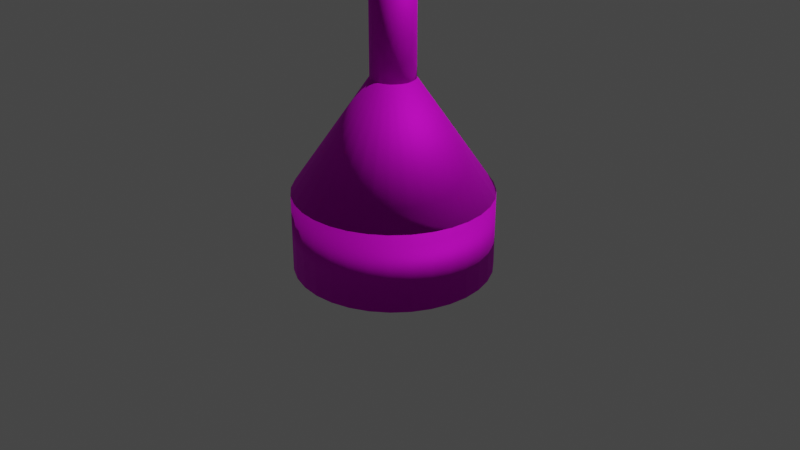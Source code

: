 # Source: ta_Boja_morska.blend  (saved by Blender 3.4.6; exported with 4.5.12 LTS)
import bpy
from mathutils import Matrix  # noqa: F401  (used for matrix-valued properties, if any)

bpy.ops.wm.read_factory_settings(use_empty=True)
scene = bpy.context.scene
scene.name = 'Scene'

# ---- collections
col_collection = bpy.data.collections.new('Collection'); scene.collection.children.link(col_collection)

# ---- images (referenced by path relative to the original .blend; pixels are not part of the script)
import os
ASSET_DIR = os.environ.get("B2B_ASSET_DIR", "")  # directory of the original .blend (textures are referenced by path, not embedded)
HERE = os.path.dirname(os.path.abspath(__file__))  # packed textures are extracted next to this script under _unpacked/

def load_image(name, relpath, width, height, colorspace="sRGB"):
    """Load a texture the original file referenced (path relative to the .blend, or extracted next to this script)."""
    p = next((c for c in (os.path.join(HERE, relpath), os.path.join(ASSET_DIR, relpath)) if relpath and os.path.exists(c)), "")
    if p:
        img = bpy.data.images.load(p, check_existing=True)
        img.name = name
    else:  # same state as the original file: an image datablock whose file is absent (Cycles renders it pink)
        img = bpy.data.images.new(name, width, height)
        img.source = "FILE"
        img.filepath = "//" + (relpath or name)
    img.colorspace_settings.name = colorspace
    return img
img_ty_metal_jpg = load_image('żółty metal.jpg', 'żółty metal.jpg', 1024, 1024, 'sRGB')
img_wiat_o_jpg = load_image('światło.jpg', 'światło.jpg', 1024, 1024, 'sRGB')

# ---- materials (node trees are filled in below, after node groups)
mat_material_001 = bpy.data.materials.new('Material.001')
mat_material_001.use_transparent_shadow = False
mat_light = bpy.data.materials.new('light')
mat_light.use_transparent_shadow = False

# ---- material node trees
mat_material_001.use_nodes = True; mat_material_001.node_tree.nodes.clear()
_N = mat_material_001.node_tree.nodes; _L = mat_material_001.node_tree.links
n0 = _N.new('ShaderNodeBsdfPrincipled'); n0.name = 'Principled BSDF'; n0.location = (10, 300)
n0.distribution = 'GGX'
n0.subsurface_method = 'RANDOM_WALK_SKIN'
n0.inputs[1].default_value = 0.7248
n0.inputs[2].default_value = 0.7844
n0.inputs[3].default_value = 1.45
n0.inputs[27].default_value = (0.0, 0.0, 0.0, 1.0)
n0.inputs[28].default_value = 1.0
n1 = _N.new('ShaderNodeOutputMaterial'); n1.name = 'Material Output'; n1.location = (300, 300)
n2 = _N.new('ShaderNodeTexImage'); n2.name = 'Image Texture'; n2.location = (-280, 275)
n2.image = img_ty_metal_jpg
n2.interpolation = 'Cubic'
_L.new(n0.outputs[0], n1.inputs[0])
_L.new(n2.outputs[0], n0.inputs[0])
n1.is_active_output = True
mat_light.use_nodes = True; mat_light.node_tree.nodes.clear()
_N = mat_light.node_tree.nodes; _L = mat_light.node_tree.links
n0 = _N.new('ShaderNodeBsdfPrincipled'); n0.name = 'Principled BSDF'; n0.location = (10, 300)
n0.distribution = 'GGX'
n0.subsurface_method = 'RANDOM_WALK_SKIN'
n0.inputs[1].default_value = 0.6789
n0.inputs[2].default_value = 0.2
n0.inputs[3].default_value = 1.45
n0.inputs[27].default_value = (0.9285, 0.7915, 0.0, 1.0)
n0.inputs[28].default_value = 14.7
n1 = _N.new('ShaderNodeOutputMaterial'); n1.name = 'Material Output'; n1.location = (300, 300)
n2 = _N.new('ShaderNodeTexImage'); n2.name = 'Image Texture'; n2.location = (-280, 275)
n2.image = img_wiat_o_jpg
n2.interpolation = 'Cubic'
_L.new(n0.outputs[0], n1.inputs[0])
_L.new(n2.outputs[0], n0.inputs[0])
n1.is_active_output = True

# ---- world
world_world = bpy.data.worlds.new('World'); scene.world = world_world
world_world.use_nodes = True; world_world.node_tree.nodes.clear()
_N = world_world.node_tree.nodes; _L = world_world.node_tree.links
n0 = _N.new('ShaderNodeOutputWorld'); n0.name = 'World Output'; n0.location = (300, 300)
n1 = _N.new('ShaderNodeBackground'); n1.name = 'Background'; n1.location = (10, 300)
n1.inputs[0].default_value = (0.05088, 0.05088, 0.05088, 1.0)
_L.new(n1.outputs[0], n0.inputs[0])
n0.is_active_output = True
world_world.color = (0.05088, 0.05088, 0.05088)
world_world.use_sun_shadow = False
world_world.sun_shadow_jitter_overblur = 0.0

# ---- cameras
cam_camera = bpy.data.cameras.new('Camera')
cam_camera.clip_end = 100.0
cam_camera.ortho_scale = 7.314

# ---- lights
light_light = bpy.data.lights.new('Light', 'POINT')
light_light.transmission_factor = 0.0
light_light.energy = 1000.0
light_light.shadow_soft_size = 0.1
light_light.shadow_maximum_resolution = 0.006
light_light.use_absolute_resolution = True

# ---- meshes
me_cylinder = bpy.data.meshes.new('Cylinder')
me_cylinder.from_pydata([(0.0, 1.0, -1.0), (0.0, 1.0, 1.0), (0.1951, 0.9808, -1.0), (0.1951, 0.9808, 1.0), (0.3827, 0.9239, -1.0), (0.3827, 0.9239, 1.0), (0.5556, 0.8315, -1.0), (0.5556, 0.8315, 1.0), (0.7071, 0.7071, -1.0), (0.7071, 0.7071, 1.0), (0.8315, 0.5556, -1.0), (0.8315, 0.5556, 1.0), (0.9239, 0.3827, -1.0), (0.9239, 0.3827, 1.0), (0.9808, 0.1951, -1.0), (0.9808, 0.1951, 1.0), (1.0, 0.0, -1.0), (1.0, 0.0, 1.0), (0.9808, -0.1951, -1.0), (0.9808, -0.1951, 1.0), (0.9239, -0.3827, -1.0), (0.9239, -0.3827, 1.0), (0.8315, -0.5556, -1.0), (0.8315, -0.5556, 1.0), (0.7071, -0.7071, -1.0), (0.7071, -0.7071, 1.0), (0.5556, -0.8315, -1.0), (0.5556, -0.8315, 1.0), (0.3827, -0.9239, -1.0), (0.3827, -0.9239, 1.0), (0.1951, -0.9808, -1.0), (0.1951, -0.9808, 1.0), (0.0, -1.0, -1.0), (0.0, -1.0, 1.0), (-0.1951, -0.9808, -1.0), (-0.1951, -0.9808, 1.0), (-0.3827, -0.9239, -1.0), (-0.3827, -0.9239, 1.0), (-0.5556, -0.8315, -1.0), (-0.5556, -0.8315, 1.0), (-0.7071, -0.7071, -1.0), (-0.7071, -0.7071, 1.0), (-0.8315, -0.5556, -1.0), (-0.8315, -0.5556, 1.0), (-0.9239, -0.3827, -1.0), (-0.9239, -0.3827, 1.0), (-0.9808, -0.1951, -1.0), (-0.9808, -0.1951, 1.0), (-1.0, 0.0, -1.0), (-1.0, 0.0, 1.0), (-0.9808, 0.1951, -1.0), (-0.9808, 0.1951, 1.0), (-0.9239, 0.3827, -1.0), (-0.9239, 0.3827, 1.0), (-0.8315, 0.5556, -1.0), (-0.8315, 0.5556, 1.0), (-0.7071, 0.7071, -1.0), (-0.7071, 0.7071, 1.0), (-0.5556, 0.8315, -1.0), (-0.5556, 0.8315, 1.0), (-0.3827, 0.9239, -1.0), (-0.3827, 0.9239, 1.0), (-0.1951, 0.9808, -1.0), (-0.1951, 0.9808, 1.0)], [], [(0, 1, 3, 2), (2, 3, 5, 4), (4, 5, 7, 6), (6, 7, 9, 8), (8, 9, 11, 10), (10, 11, 13, 12), (12, 13, 15, 14), (14, 15, 17, 16), (16, 17, 19, 18), (18, 19, 21, 20), (20, 21, 23, 22), (22, 23, 25, 24), (24, 25, 27, 26), (26, 27, 29, 28), (28, 29, 31, 30), (30, 31, 33, 32), (32, 33, 35, 34), (34, 35, 37, 36), (36, 37, 39, 38), (38, 39, 41, 40), (40, 41, 43, 42), (42, 43, 45, 44), (44, 45, 47, 46), (46, 47, 49, 48), (48, 49, 51, 50), (50, 51, 53, 52), (52, 53, 55, 54), (54, 55, 57, 56), (56, 57, 59, 58), (58, 59, 61, 60), (3, 1, 63, 61, 59, 57, 55, 53, 51, 49, 47, 45, 43, 41, 39, 37, 35, 33, 31, 29, 27, 25, 23, 21, 19, 17, 15, 13, 11, 9, 7, 5), (60, 61, 63, 62), (62, 63, 1, 0), (0, 2, 4, 6, 8, 10, 12, 14, 16, 18, 20, 22, 24, 26, 28, 30, 32, 34, 36, 38, 40, 42, 44, 46, 48, 50, 52, 54, 56, 58, 60, 62)])
me_cylinder.polygons.foreach_set('use_smooth', [True] * 34)
_uv = me_cylinder.uv_layers.new(name='UVMap')
_uv.uv.foreach_set('vector', [1.0, 0.5, 1.0, 1.0, 0.9688, 1.0, 0.9688, 0.5, 0.9688, 0.5, 0.9688, 1.0, 0.9402, 0.662, 0.9402, 0.162, 0.9402, 0.162, 0.9402, 0.662, 0.9089, 0.662, 0.9089, 0.162, 0.9089, 0.162, 0.9089, 0.662, 0.8777, 0.662, 0.8777, 0.162, 0.8777, 0.162, 0.8777, 0.662, 0.8464, 0.662, 0.8464, 0.162, 0.8464, 0.162, 0.8464, 0.662, 0.8152, 0.662, 0.8152, 0.162, 0.8152, 0.162, 0.8152, 0.662, 0.7839, 0.662, 0.7839, 0.162, 0.7839, 0.162, 0.7839, 0.662, 0.7527, 0.662, 0.7527, 0.162, 0.7527, 0.162, 0.7527, 0.662, 0.7214, 0.662, 0.7214, 0.162, 0.7214, 0.162, 0.7214, 0.662, 0.6902, 0.662, 0.6902, 0.162, 0.6902, 0.162, 0.6902, 0.662, 0.6589, 0.662, 0.6589, 0.162, 0.6589, 0.162, 0.6589, 0.662, 0.6277, 0.662, 0.6277, 0.162, 0.6277, 0.162, 0.6277, 0.662, 0.5964, 0.662, 0.5964, 0.162, 0.5964, 0.162, 0.5964, 0.662, 0.5652, 0.662, 0.5652, 0.162, 0.5652, 0.162, 0.5652, 0.662, 0.5339, 0.662, 0.5339, 0.162, 0.5339, 0.162, 0.5339, 0.662, 0.5027, 0.662, 0.5027, 0.162, 0.5027, 0.162, 0.5027, 0.662, 0.4714, 0.662, 0.4714, 0.162, 0.4714, 0.162, 0.4714, 0.662, 0.4402, 0.662, 0.4402, 0.162, 0.4402, 0.162, 0.4402, 0.662, 0.4089, 0.662, 0.4089, 0.162, 0.4089, 0.162, 0.4089, 0.662, 0.3777, 0.662, 0.3777, 0.162, 0.3777, 0.162, 0.3777, 0.662, 0.3464, 0.662, 0.3464, 0.162, 0.3464, 0.162, 0.3464, 0.662, 0.3152, 0.662, 0.3152, 0.162, 0.3152, 0.162, 0.3152, 0.662, 0.2839, 0.662, 0.2839, 0.162, 0.2839, 0.162, 0.2839, 0.662, 0.2527, 0.662, 0.2527, 0.162, 0.2527, 0.162, 0.2527, 0.662, 0.2214, 0.662, 0.2214, 0.162, 0.2214, 0.162, 0.2214, 0.662, 0.1902, 0.662, 0.1902, 0.162, 0.1902, 0.162, 0.1902, 0.662, 0.1589, 0.662, 0.1589, 0.162, 0.1589, 0.162, 0.1589, 0.662, 0.1277, 0.662, 0.1277, 0.162, 0.1277, 0.162, 0.1277, 0.662, 0.09642, 0.662, 0.09642, 0.162, 0.09642, 0.162, 0.09642, 0.662, 0.06517, 0.662, 0.06517, 0.162, 0.2968, 0.4854, 0.25, 0.49, 0.2032, 0.4854, 0.1582, 0.4717, 0.1167, 0.4496, 0.08029, 0.4197, 0.05045, 0.3833, 0.02827, 0.3418, 0.01461, 0.2968, 0.01, 0.25, 0.01461, 0.2032, 0.02827, 0.1582, 0.05045, 0.1167, 0.08029, 0.08029, 0.1167, 0.05045, 0.1582, 0.02827, 0.2032, 0.01461, 0.25, 0.01, 0.2968, 0.01461, 0.3418, 0.02827, 0.3833, 0.05045, 0.4197, 0.08029, 0.4496, 0.1167, 0.4717, 0.1582, 0.4854, 0.2032, 0.49, 0.25, 0.4854, 0.2968, 0.4717, 0.3418, 0.4496, 0.3833, 0.4197, 0.4197, 0.3833, 0.4496, 0.3418, 0.4717, 0.06517, 0.162, 0.06517, 0.662, 0.03392, 0.662, 0.03392, 0.162, 0.03392, 0.162, 0.03392, 0.662, 0.002667, 0.662, 0.002667, 0.162, 0.75, 0.49, 0.7968, 0.4854, 0.8418, 0.4717, 0.8833, 0.4496, 0.9197, 0.4197, 0.9496, 0.3833, 0.9717, 0.3418, 0.9854, 0.2968, 0.99, 0.25, 0.9854, 0.2032, 0.9717, 0.1582, 0.9496, 0.1167, 0.9197, 0.08029, 0.8833, 0.05045, 0.8418, 0.02827, 0.7968, 0.01461, 0.75, 0.01, 0.7032, 0.01461, 0.6582, 0.02827, 0.6167, 0.05045, 0.5803, 0.08029, 0.5504, 0.1167, 0.5283, 0.1582, 0.5146, 0.2032, 0.51, 0.25, 0.5146, 0.2968, 0.5283, 0.3418, 0.5504, 0.3833, 0.5803, 0.4197, 0.6167, 0.4496, 0.6582, 0.4717, 0.7032, 0.4854])
me_cylinder.materials.append(mat_material_001)
me_cylinder.update()
me_cylinder_001 = bpy.data.meshes.new('Cylinder.001')
me_cylinder_001.from_pydata([(0.0, 1.0, 0.4), (9.411e-09, 0.2227, 1.54), (0.1951, 0.9808, 0.4), (0.04345, 0.2184, 1.54), (0.3827, 0.9239, 0.4), (0.08523, 0.2058, 1.54), (0.5556, 0.8315, 0.4), (0.1237, 0.1852, 1.54), (0.7071, 0.7071, 0.4), (0.1575, 0.1575, 1.54), (0.8315, 0.5556, 0.4), (0.1852, 0.1237, 1.54), (0.9239, 0.3827, 0.4), (0.2058, 0.08523, 1.54), (0.9808, 0.1951, 0.4), (0.2184, 0.04345, 1.54), (1.0, 0.0, 0.4), (0.2227, 1.158e-08, 1.54), (0.9808, -0.1951, 0.4), (0.2184, -0.04345, 1.54), (0.9239, -0.3827, 0.4), (0.2058, -0.08523, 1.54), (0.8315, -0.5556, 0.4), (0.1852, -0.1237, 1.54), (0.7071, -0.7071, 0.4), (0.1575, -0.1575, 1.54), (0.5556, -0.8315, 0.4), (0.1237, -0.1852, 1.54), (0.3827, -0.9239, 0.4), (0.08523, -0.2058, 1.54), (0.1951, -0.9808, 0.4), (0.04345, -0.2184, 1.54), (0.0, -1.0, 0.4), (9.411e-09, -0.2227, 1.54), (-0.1951, -0.9808, 0.4), (-0.04345, -0.2184, 1.54), (-0.3827, -0.9239, 0.4), (-0.08523, -0.2058, 1.54), (-0.5556, -0.8315, 0.4), (-0.1237, -0.1852, 1.54), (-0.7071, -0.7071, 0.4), (-0.1575, -0.1575, 1.54), (-0.8315, -0.5556, 0.4), (-0.1852, -0.1237, 1.54), (-0.9239, -0.3827, 0.4), (-0.2058, -0.08523, 1.54), (-0.9808, -0.1951, 0.4), (-0.2184, -0.04345, 1.54), (-1.0, 0.0, 0.4), (-0.2227, 1.158e-08, 1.54), (-0.9808, 0.1951, 0.4), (-0.2184, 0.04345, 1.54), (-0.9239, 0.3827, 0.4), (-0.2058, 0.08523, 1.54), (-0.8315, 0.5556, 0.4), (-0.1852, 0.1237, 1.54), (-0.7071, 0.7071, 0.4), (-0.1575, 0.1575, 1.54), (-0.5556, 0.8315, 0.4), (-0.1237, 0.1852, 1.54), (-0.3827, 0.9239, 0.4), (-0.08523, 0.2058, 1.54), (-0.1951, 0.9808, 0.4), (-0.04345, 0.2184, 1.54)], [], [(0, 1, 3, 2), (2, 3, 5, 4), (4, 5, 7, 6), (6, 7, 9, 8), (8, 9, 11, 10), (10, 11, 13, 12), (12, 13, 15, 14), (14, 15, 17, 16), (16, 17, 19, 18), (18, 19, 21, 20), (20, 21, 23, 22), (22, 23, 25, 24), (24, 25, 27, 26), (26, 27, 29, 28), (28, 29, 31, 30), (30, 31, 33, 32), (32, 33, 35, 34), (34, 35, 37, 36), (36, 37, 39, 38), (38, 39, 41, 40), (40, 41, 43, 42), (42, 43, 45, 44), (44, 45, 47, 46), (46, 47, 49, 48), (48, 49, 51, 50), (50, 51, 53, 52), (52, 53, 55, 54), (54, 55, 57, 56), (56, 57, 59, 58), (58, 59, 61, 60), (3, 1, 63, 61, 59, 57, 55, 53, 51, 49, 47, 45, 43, 41, 39, 37, 35, 33, 31, 29, 27, 25, 23, 21, 19, 17, 15, 13, 11, 9, 7, 5), (60, 61, 63, 62), (62, 63, 1, 0), (0, 2, 4, 6, 8, 10, 12, 14, 16, 18, 20, 22, 24, 26, 28, 30, 32, 34, 36, 38, 40, 42, 44, 46, 48, 50, 52, 54, 56, 58, 60, 62)])
me_cylinder_001.polygons.foreach_set('use_smooth', [True] * 34)
_uv = me_cylinder_001.uv_layers.new(name='UVMap')
_uv.uv.foreach_set('vector', [0.0114, 0.4471, 0.0114, 0.01905, 0.03815, 0.01905, 0.03815, 0.4471, 0.03815, 0.4471, 0.03815, 0.01905, 0.06491, 0.01905, 0.06491, 0.4471, 0.06491, 0.4471, 0.06491, 0.01905, 0.09166, 0.01905, 0.09166, 0.4471, 0.09166, 0.4471, 0.09166, 0.01905, 0.1184, 0.01905, 0.1184, 0.4471, 0.1184, 0.4471, 0.1184, 0.01905, 0.1452, 0.01905, 0.1452, 0.4471, 0.1452, 0.4471, 0.1452, 0.01905, 0.1719, 0.01905, 0.1719, 0.4471, 0.1719, 0.4471, 0.1719, 0.01905, 0.1987, 0.01905, 0.1987, 0.4471, 0.1987, 0.4471, 0.1987, 0.01905, 0.2254, 0.01905, 0.2254, 0.4471, 0.2254, 0.4471, 0.2254, 0.01905, 0.2522, 0.01905, 0.2522, 0.4471, 0.2522, 0.4471, 0.2522, 0.01905, 0.2789, 0.01905, 0.2789, 0.4471, 0.2789, 0.4471, 0.2789, 0.01905, 0.3057, 0.01905, 0.3057, 0.4471, 0.3057, 0.4471, 0.3057, 0.01905, 0.3324, 0.01905, 0.3324, 0.4471, 0.3324, 0.4471, 0.3324, 0.01905, 0.3592, 0.01905, 0.3592, 0.4471, 0.3592, 0.4471, 0.3592, 0.01905, 0.3859, 0.01905, 0.3859, 0.4471, 0.3859, 0.4471, 0.3859, 0.01905, 0.4127, 0.01905, 0.4127, 0.4471, 0.4127, 0.4471, 0.4127, 0.01905, 0.4394, 0.01905, 0.4394, 0.4471, 0.4394, 0.4471, 0.4394, 0.01905, 0.4662, 0.01905, 0.4662, 0.4471, 0.4662, 0.4471, 0.4662, 0.01905, 0.493, 0.01905, 0.493, 0.4471, 0.493, 0.4471, 0.493, 0.01905, 0.5197, 0.01905, 0.5197, 0.4471, 0.5197, 0.4471, 0.5197, 0.01905, 0.5465, 0.01905, 0.5465, 0.4471, 0.5465, 0.4471, 0.5465, 0.01905, 0.5732, 0.01905, 0.5732, 0.4471, 0.5732, 0.4471, 0.5732, 0.01905, 0.6, 0.01905, 0.6, 0.4471, 0.6, 0.4471, 0.6, 0.01905, 0.6267, 0.01905, 0.6267, 0.4471, 0.6267, 0.4471, 0.6267, 0.01905, 0.6535, 0.01905, 0.6535, 0.4471, 0.6535, 0.4471, 0.6535, 0.01905, 0.6802, 0.01905, 0.6802, 0.4471, 0.6802, 0.4471, 0.6802, 0.01905, 0.707, 0.01905, 0.707, 0.4471, 0.707, 0.4471, 0.707, 0.01905, 0.7337, 0.01905, 0.7337, 0.4471, 0.7337, 0.4471, 0.7337, 0.01905, 0.7605, 0.01905, 0.7605, 0.4471, 0.7605, 0.4471, 0.7605, 0.01905, 0.7872, 0.01905, 0.7872, 0.4471, 0.7872, 0.4471, 0.7872, 0.01905, 0.814, 0.01905, 0.814, 0.4471, 0.2968, 0.4854, 0.25, 0.49, 0.2032, 0.4854, 0.1582, 0.4717, 0.1167, 0.4496, 0.08029, 0.4197, 0.05045, 0.3833, 0.02827, 0.3418, 0.01461, 0.2968, 0.01, 0.25, 0.01461, 0.2032, 0.02827, 0.1582, 0.05045, 0.1167, 0.08029, 0.08029, 0.1167, 0.05045, 0.1582, 0.02827, 0.2032, 0.01461, 0.25, 0.01, 0.2968, 0.01461, 0.3418, 0.02827, 0.3833, 0.05045, 0.4197, 0.08029, 0.4496, 0.1167, 0.4717, 0.1582, 0.4854, 0.2032, 0.49, 0.25, 0.4854, 0.2968, 0.4717, 0.3418, 0.4496, 0.3833, 0.4197, 0.4197, 0.3833, 0.4496, 0.3418, 0.4717, 0.814, 0.4471, 0.814, 0.01905, 0.8407, 0.01905, 0.8407, 0.4471, 0.8407, 0.4471, 0.8407, 0.01905, 0.8675, 0.01905, 0.8675, 0.4471, 0.75, 0.49, 0.7968, 0.4854, 0.8418, 0.4717, 0.8833, 0.4496, 0.9197, 0.4197, 0.9496, 0.3833, 0.9717, 0.3418, 0.9854, 0.2968, 0.99, 0.25, 0.9854, 0.2032, 0.9717, 0.1582, 0.9496, 0.1167, 0.9197, 0.08029, 0.8833, 0.05045, 0.8418, 0.02827, 0.7968, 0.01461, 0.75, 0.01, 0.7032, 0.01461, 0.6582, 0.02827, 0.6167, 0.05045, 0.5803, 0.08029, 0.5504, 0.1167, 0.5283, 0.1582, 0.5146, 0.2032, 0.51, 0.25, 0.5146, 0.2968, 0.5283, 0.3418, 0.5504, 0.3833, 0.5803, 0.4197, 0.6167, 0.4496, 0.6582, 0.4717, 0.7032, 0.4854])
me_cylinder_001.materials.append(mat_material_001)
me_cylinder_001.update()
me_cylinder_002 = bpy.data.meshes.new('Cylinder.002')
me_cylinder_002.from_pydata([(0.0, 0.2215, 1.54), (0.0, 0.2215, 2.964), (0.0432, 0.2172, 1.54), (0.0432, 0.2172, 2.964), (0.08475, 0.2046, 1.54), (0.08475, 0.2046, 2.964), (0.123, 0.1841, 1.54), (0.123, 0.1841, 2.964), (0.1566, 0.1566, 1.54), (0.1566, 0.1566, 2.964), (0.1841, 0.123, 1.54), (0.1841, 0.123, 2.964), (0.2046, 0.08475, 1.54), (0.2046, 0.08475, 2.964), (0.2172, 0.0432, 1.54), (0.2172, 0.0432, 2.964), (0.2215, 0.0, 1.54), (0.2215, 0.0, 2.964), (0.2172, -0.0432, 1.54), (0.2172, -0.0432, 2.964), (0.2046, -0.08475, 1.54), (0.2046, -0.08475, 2.964), (0.1841, -0.123, 1.54), (0.1841, -0.123, 2.964), (0.1566, -0.1566, 1.54), (0.1566, -0.1566, 2.964), (0.123, -0.1841, 1.54), (0.123, -0.1841, 2.964), (0.08475, -0.2046, 1.54), (0.08475, -0.2046, 2.964), (0.0432, -0.2172, 1.54), (0.0432, -0.2172, 2.964), (0.0, -0.2215, 1.54), (0.0, -0.2215, 2.964), (-0.0432, -0.2172, 1.54), (-0.0432, -0.2172, 2.964), (-0.08475, -0.2046, 1.54), (-0.08475, -0.2046, 2.964), (-0.123, -0.1841, 1.54), (-0.123, -0.1841, 2.964), (-0.1566, -0.1566, 1.54), (-0.1566, -0.1566, 2.964), (-0.1841, -0.123, 1.54), (-0.1841, -0.123, 2.964), (-0.2046, -0.08475, 1.54), (-0.2046, -0.08475, 2.964), (-0.2172, -0.0432, 1.54), (-0.2172, -0.0432, 2.964), (-0.2215, 0.0, 1.54), (-0.2215, 0.0, 2.964), (-0.2172, 0.0432, 1.54), (-0.2172, 0.0432, 2.964), (-0.2046, 0.08475, 1.54), (-0.2046, 0.08475, 2.964), (-0.1841, 0.123, 1.54), (-0.1841, 0.123, 2.964), (-0.1566, 0.1566, 1.54), (-0.1566, 0.1566, 2.964), (-0.123, 0.1841, 1.54), (-0.123, 0.1841, 2.964), (-0.08475, 0.2046, 1.54), (-0.08475, 0.2046, 2.964), (-0.0432, 0.2172, 1.54), (-0.0432, 0.2172, 2.964)], [], [(0, 1, 3, 2), (2, 3, 5, 4), (4, 5, 7, 6), (6, 7, 9, 8), (8, 9, 11, 10), (10, 11, 13, 12), (12, 13, 15, 14), (14, 15, 17, 16), (16, 17, 19, 18), (18, 19, 21, 20), (20, 21, 23, 22), (22, 23, 25, 24), (24, 25, 27, 26), (26, 27, 29, 28), (28, 29, 31, 30), (30, 31, 33, 32), (32, 33, 35, 34), (34, 35, 37, 36), (36, 37, 39, 38), (38, 39, 41, 40), (40, 41, 43, 42), (42, 43, 45, 44), (44, 45, 47, 46), (46, 47, 49, 48), (48, 49, 51, 50), (50, 51, 53, 52), (52, 53, 55, 54), (54, 55, 57, 56), (56, 57, 59, 58), (58, 59, 61, 60), (3, 1, 63, 61, 59, 57, 55, 53, 51, 49, 47, 45, 43, 41, 39, 37, 35, 33, 31, 29, 27, 25, 23, 21, 19, 17, 15, 13, 11, 9, 7, 5), (60, 61, 63, 62), (62, 63, 1, 0), (0, 2, 4, 6, 8, 10, 12, 14, 16, 18, 20, 22, 24, 26, 28, 30, 32, 34, 36, 38, 40, 42, 44, 46, 48, 50, 52, 54, 56, 58, 60, 62)])
me_cylinder_002.polygons.foreach_set('use_smooth', [True] * 34)
_uv = me_cylinder_002.uv_layers.new(name='UVMap')
_uv.uv.foreach_set('vector', [0.771, 0.02484, 0.771, 0.3815, 0.7487, 0.3815, 0.7487, 0.02484, 0.7487, 0.02484, 0.7487, 0.3815, 0.7264, 0.3815, 0.7264, 0.02484, 0.7264, 0.02484, 0.7264, 0.3815, 0.7041, 0.3815, 0.7041, 0.02484, 0.7041, 0.02484, 0.7041, 0.3815, 0.6819, 0.3815, 0.6819, 0.02484, 0.6819, 0.02484, 0.6819, 0.3815, 0.6596, 0.3815, 0.6596, 0.02484, 0.6596, 0.02484, 0.6596, 0.3815, 0.6373, 0.3815, 0.6373, 0.02484, 0.6373, 0.02484, 0.6373, 0.3815, 0.615, 0.3815, 0.615, 0.02484, 0.615, 0.02484, 0.615, 0.3815, 0.5927, 0.3815, 0.5927, 0.02484, 0.5927, 0.02484, 0.5927, 0.3815, 0.5704, 0.3815, 0.5704, 0.02484, 0.5704, 0.02484, 0.5704, 0.3815, 0.5481, 0.3815, 0.5481, 0.02484, 0.5481, 0.02484, 0.5481, 0.3815, 0.5258, 0.3815, 0.5258, 0.02484, 0.8617, 0.03054, 0.8617, 0.3872, 0.8394, 0.3872, 0.8394, 0.03054, 0.8394, 0.03054, 0.8394, 0.3872, 0.8171, 0.3872, 0.8171, 0.03054, 0.8171, 0.03054, 0.8171, 0.3872, 0.7948, 0.3872, 0.7948, 0.03054, 0.7948, 0.03054, 0.7948, 0.3872, 0.7725, 0.3872, 0.7725, 0.03054, 0.7725, 0.03054, 0.7725, 0.3872, 0.7502, 0.3872, 0.7502, 0.03054, 0.7502, 0.03054, 0.7502, 0.3872, 0.7279, 0.3872, 0.7279, 0.03054, 0.7279, 0.03054, 0.7279, 0.3872, 0.7056, 0.3872, 0.7056, 0.03054, 0.7056, 0.03054, 0.7056, 0.3872, 0.6833, 0.3872, 0.6833, 0.03054, 0.6833, 0.03054, 0.6833, 0.3872, 0.661, 0.3872, 0.661, 0.03054, 0.661, 0.03054, 0.661, 0.3872, 0.6388, 0.3872, 0.6388, 0.03054, 0.6388, 0.03054, 0.6388, 0.3872, 0.6165, 0.3872, 0.6165, 0.03054, 0.6165, 0.03054, 0.6165, 0.3872, 0.5942, 0.3872, 0.5942, 0.03054, 0.5942, 0.03054, 0.5942, 0.3872, 0.5719, 0.3872, 0.5719, 0.03054, 0.5719, 0.03054, 0.5719, 0.3872, 0.5496, 0.3872, 0.5496, 0.03054, 0.2137, 0.02484, 0.2137, 0.3815, 0.1914, 0.3815, 0.1914, 0.02484, 0.1914, 0.02484, 0.1914, 0.3815, 0.1691, 0.3815, 0.1691, 0.02484, 0.8903, 0.02864, 0.8903, 0.3853, 0.868, 0.3853, 0.868, 0.02864, 0.868, 0.02864, 0.868, 0.3853, 0.8457, 0.3853, 0.8457, 0.02864, 0.8457, 0.02864, 0.8457, 0.3853, 0.8234, 0.3853, 0.8234, 0.02864, 0.2968, 0.4854, 0.25, 0.49, 0.2032, 0.4854, 0.1582, 0.4717, 0.1167, 0.4496, 0.08029, 0.4197, 0.05045, 0.3833, 0.02827, 0.3418, 0.01461, 0.2968, 0.01, 0.25, 0.01461, 0.2032, 0.02827, 0.1582, 0.05045, 0.1167, 0.08029, 0.08029, 0.1167, 0.05045, 0.1582, 0.02827, 0.2032, 0.01461, 0.25, 0.01, 0.2968, 0.01461, 0.3418, 0.02827, 0.3833, 0.05045, 0.4197, 0.08029, 0.4496, 0.1167, 0.4717, 0.1582, 0.4854, 0.2032, 0.49, 0.25, 0.4854, 0.2968, 0.4717, 0.3418, 0.4496, 0.3833, 0.4197, 0.4197, 0.3833, 0.4496, 0.3418, 0.4717, 0.8234, 0.02864, 0.8234, 0.3853, 0.8011, 0.3853, 0.8011, 0.02864, 0.8011, 0.02864, 0.8011, 0.3853, 0.7788, 0.3853, 0.7788, 0.02864, 0.75, 0.49, 0.7968, 0.4854, 0.8418, 0.4717, 0.8833, 0.4496, 0.9197, 0.4197, 0.9496, 0.3833, 0.9717, 0.3418, 0.9854, 0.2968, 0.99, 0.25, 0.9854, 0.2032, 0.9717, 0.1582, 0.9496, 0.1167, 0.9197, 0.08029, 0.8833, 0.05045, 0.8418, 0.02827, 0.7968, 0.01461, 0.75, 0.01, 0.7032, 0.01461, 0.6582, 0.02827, 0.6167, 0.05045, 0.5803, 0.08029, 0.5504, 0.1167, 0.5283, 0.1582, 0.5146, 0.2032, 0.51, 0.25, 0.5146, 0.2968, 0.5283, 0.3418, 0.5504, 0.3833, 0.5803, 0.4197, 0.6167, 0.4496, 0.6582, 0.4717, 0.7032, 0.4854])
me_cylinder_002.materials.append(mat_material_001)
me_cylinder_002.update()
me_cylinder_003 = bpy.data.meshes.new('Cylinder.003')
me_cylinder_003.from_pydata([(0.0, 0.3, 2.951), (0.0, 0.3, 3.052), (0.05853, 0.2942, 2.951), (0.05853, 0.2942, 3.052), (0.1148, 0.2772, 2.951), (0.1148, 0.2772, 3.052), (0.1667, 0.2494, 2.951), (0.1667, 0.2494, 3.052), (0.2121, 0.2121, 2.951), (0.2121, 0.2121, 3.052), (0.2494, 0.1667, 2.951), (0.2494, 0.1667, 3.052), (0.2772, 0.1148, 2.951), (0.2772, 0.1148, 3.052), (0.2942, 0.05853, 2.951), (0.2942, 0.05853, 3.052), (0.3, 0.0, 2.951), (0.3, 0.0, 3.052), (0.2942, -0.05853, 2.951), (0.2942, -0.05853, 3.052), (0.2772, -0.1148, 2.951), (0.2772, -0.1148, 3.052), (0.2494, -0.1667, 2.951), (0.2494, -0.1667, 3.052), (0.2121, -0.2121, 2.951), (0.2121, -0.2121, 3.052), (0.1667, -0.2494, 2.951), (0.1667, -0.2494, 3.052), (0.1148, -0.2772, 2.951), (0.1148, -0.2772, 3.052), (0.05853, -0.2942, 2.951), (0.05853, -0.2942, 3.052), (0.0, -0.3, 2.951), (0.0, -0.3, 3.052), (-0.05853, -0.2942, 2.951), (-0.05853, -0.2942, 3.052), (-0.1148, -0.2772, 2.951), (-0.1148, -0.2772, 3.052), (-0.1667, -0.2494, 2.951), (-0.1667, -0.2494, 3.052), (-0.2121, -0.2121, 2.951), (-0.2121, -0.2121, 3.052), (-0.2494, -0.1667, 2.951), (-0.2494, -0.1667, 3.052), (-0.2772, -0.1148, 2.951), (-0.2772, -0.1148, 3.052), (-0.2942, -0.05853, 2.951), (-0.2942, -0.05853, 3.052), (-0.3, 0.0, 2.951), (-0.3, 0.0, 3.052), (-0.2942, 0.05853, 2.951), (-0.2942, 0.05853, 3.052), (-0.2772, 0.1148, 2.951), (-0.2772, 0.1148, 3.052), (-0.2494, 0.1667, 2.951), (-0.2494, 0.1667, 3.052), (-0.2121, 0.2121, 2.951), (-0.2121, 0.2121, 3.052), (-0.1667, 0.2494, 2.951), (-0.1667, 0.2494, 3.052), (-0.1148, 0.2772, 2.951), (-0.1148, 0.2772, 3.052), (-0.05853, 0.2942, 2.951), (-0.05853, 0.2942, 3.052)], [], [(0, 1, 3, 2), (2, 3, 5, 4), (4, 5, 7, 6), (6, 7, 9, 8), (8, 9, 11, 10), (10, 11, 13, 12), (12, 13, 15, 14), (14, 15, 17, 16), (16, 17, 19, 18), (18, 19, 21, 20), (20, 21, 23, 22), (22, 23, 25, 24), (24, 25, 27, 26), (26, 27, 29, 28), (28, 29, 31, 30), (30, 31, 33, 32), (32, 33, 35, 34), (34, 35, 37, 36), (36, 37, 39, 38), (38, 39, 41, 40), (40, 41, 43, 42), (42, 43, 45, 44), (44, 45, 47, 46), (46, 47, 49, 48), (48, 49, 51, 50), (50, 51, 53, 52), (52, 53, 55, 54), (54, 55, 57, 56), (56, 57, 59, 58), (58, 59, 61, 60), (3, 1, 63, 61, 59, 57, 55, 53, 51, 49, 47, 45, 43, 41, 39, 37, 35, 33, 31, 29, 27, 25, 23, 21, 19, 17, 15, 13, 11, 9, 7, 5), (60, 61, 63, 62), (62, 63, 1, 0), (0, 2, 4, 6, 8, 10, 12, 14, 16, 18, 20, 22, 24, 26, 28, 30, 32, 34, 36, 38, 40, 42, 44, 46, 48, 50, 52, 54, 56, 58, 60, 62)])
me_cylinder_003.polygons.foreach_set('use_smooth', [True] * 34)
_uv = me_cylinder_003.uv_layers.new(name='UVMap')
_uv.uv.foreach_set('vector', [1.0, 0.5, 1.0, 1.0, 0.9688, 1.0, 0.9688, 0.5, 0.9688, 0.5, 0.9688, 1.0, 0.9375, 1.0, 0.9375, 0.5, 0.9375, 0.5, 0.9375, 1.0, 0.9062, 1.0, 0.9062, 0.5, 0.9062, 0.5, 0.9062, 1.0, 0.875, 1.0, 0.875, 0.5, 0.875, 0.5, 0.875, 1.0, 0.8438, 1.0, 0.8438, 0.5, 0.8438, 0.5, 0.8438, 1.0, 0.8125, 1.0, 0.8125, 0.5, 0.8125, 0.5, 0.8125, 1.0, 0.7812, 1.0, 0.7812, 0.5, 0.7812, 0.5, 0.7812, 1.0, 0.75, 1.0, 0.75, 0.5, 0.75, 0.5, 0.75, 1.0, 0.7188, 1.0, 0.7188, 0.5, 0.7188, 0.5, 0.7188, 1.0, 0.6875, 1.0, 0.6875, 0.5, 0.6875, 0.5, 0.6875, 1.0, 0.6562, 1.0, 0.6562, 0.5, 0.6562, 0.5, 0.6562, 1.0, 0.625, 1.0, 0.625, 0.5, 0.625, 0.5, 0.625, 1.0, 0.5938, 1.0, 0.5938, 0.5, 0.5938, 0.5, 0.5938, 1.0, 0.5625, 1.0, 0.5625, 0.5, 0.5625, 0.5, 0.5625, 1.0, 0.5312, 1.0, 0.5312, 0.5, 0.5312, 0.5, 0.5312, 1.0, 0.5, 1.0, 0.5, 0.5, 0.5, 0.5, 0.5, 1.0, 0.4688, 1.0, 0.4688, 0.5, 0.4688, 0.5, 0.4688, 1.0, 0.4375, 1.0, 0.4375, 0.5, 0.4375, 0.5, 0.4375, 1.0, 0.4062, 1.0, 0.4062, 0.5, 0.4062, 0.5, 0.4062, 1.0, 0.375, 1.0, 0.375, 0.5, 0.375, 0.5, 0.375, 1.0, 0.3438, 1.0, 0.3438, 0.5, 0.3438, 0.5, 0.3438, 1.0, 0.3125, 1.0, 0.3125, 0.5, 0.3125, 0.5, 0.3125, 1.0, 0.2812, 1.0, 0.2812, 0.5, 0.2812, 0.5, 0.2812, 1.0, 0.25, 1.0, 0.25, 0.5, 0.25, 0.5, 0.25, 1.0, 0.2188, 1.0, 0.2188, 0.5, 0.2188, 0.5, 0.2188, 1.0, 0.1875, 1.0, 0.1875, 0.5, 0.1875, 0.5, 0.1875, 1.0, 0.1562, 1.0, 0.1562, 0.5, 0.1562, 0.5, 0.1562, 1.0, 0.125, 1.0, 0.125, 0.5, 0.125, 0.5, 0.125, 1.0, 0.09375, 1.0, 0.09375, 0.5, 0.09375, 0.5, 0.09375, 1.0, 0.0625, 1.0, 0.0625, 0.5, 0.2968, 0.4854, 0.25, 0.49, 0.2032, 0.4854, 0.1582, 0.4717, 0.1167, 0.4496, 0.08029, 0.4197, 0.05045, 0.3833, 0.02827, 0.3418, 0.01461, 0.2968, 0.01, 0.25, 0.01461, 0.2032, 0.02827, 0.1582, 0.05045, 0.1167, 0.08029, 0.08029, 0.1167, 0.05045, 0.1582, 0.02827, 0.2032, 0.01461, 0.25, 0.01, 0.2968, 0.01461, 0.3418, 0.02827, 0.3833, 0.05045, 0.4197, 0.08029, 0.4496, 0.1167, 0.4717, 0.1582, 0.4854, 0.2032, 0.49, 0.25, 0.4854, 0.2968, 0.4717, 0.3418, 0.4496, 0.3833, 0.4197, 0.4197, 0.3833, 0.4496, 0.3418, 0.4717, 0.0625, 0.5, 0.0625, 1.0, 0.03125, 1.0, 0.03125, 0.5, 0.03125, 0.5, 0.03125, 1.0, 0.0, 1.0, 0.0, 0.5, 0.75, 0.49, 0.7968, 0.4854, 0.8418, 0.4717, 0.8833, 0.4496, 0.9197, 0.4197, 0.9496, 0.3833, 0.9717, 0.3418, 0.9854, 0.2968, 0.99, 0.25, 0.9854, 0.2032, 0.9717, 0.1582, 0.9496, 0.1167, 0.9197, 0.08029, 0.8833, 0.05045, 0.8418, 0.02827, 0.7968, 0.01461, 0.75, 0.01, 0.7032, 0.01461, 0.6582, 0.02827, 0.6167, 0.05045, 0.5803, 0.08029, 0.5504, 0.1167, 0.5283, 0.1582, 0.5146, 0.2032, 0.51, 0.25, 0.5146, 0.2968, 0.5283, 0.3418, 0.5504, 0.3833, 0.5803, 0.4197, 0.6167, 0.4496, 0.6582, 0.4717, 0.7032, 0.4854])
me_cylinder_003.materials.append(mat_material_001)
me_cylinder_003.update()
me_cylinder_004 = bpy.data.meshes.new('Cylinder.004')
me_cylinder_004.from_pydata([(0.0, 0.2215, 3.044), (0.0, 0.2215, 3.579), (0.0432, 0.2172, 3.044), (0.0432, 0.2172, 3.579), (0.08475, 0.2046, 3.044), (0.08475, 0.2046, 3.579), (0.123, 0.1841, 3.044), (0.123, 0.1841, 3.579), (0.1566, 0.1566, 3.044), (0.1566, 0.1566, 3.579), (0.1841, 0.123, 3.044), (0.1841, 0.123, 3.579), (0.2046, 0.08475, 3.044), (0.2046, 0.08475, 3.579), (0.2172, 0.0432, 3.044), (0.2172, 0.0432, 3.579), (0.2215, 0.0, 3.044), (0.2215, 0.0, 3.579), (0.2172, -0.0432, 3.044), (0.2172, -0.0432, 3.579), (0.2046, -0.08475, 3.044), (0.2046, -0.08475, 3.579), (0.1841, -0.123, 3.044), (0.1841, -0.123, 3.579), (0.1566, -0.1566, 3.044), (0.1566, -0.1566, 3.579), (0.123, -0.1841, 3.044), (0.123, -0.1841, 3.579), (0.08475, -0.2046, 3.044), (0.08475, -0.2046, 3.579), (0.0432, -0.2172, 3.044), (0.0432, -0.2172, 3.579), (0.0, -0.2215, 3.044), (0.0, -0.2215, 3.579), (-0.0432, -0.2172, 3.044), (-0.0432, -0.2172, 3.579), (-0.08475, -0.2046, 3.044), (-0.08475, -0.2046, 3.579), (-0.123, -0.1841, 3.044), (-0.123, -0.1841, 3.579), (-0.1566, -0.1566, 3.044), (-0.1566, -0.1566, 3.579), (-0.1841, -0.123, 3.044), (-0.1841, -0.123, 3.579), (-0.2046, -0.08475, 3.044), (-0.2046, -0.08475, 3.579), (-0.2172, -0.0432, 3.044), (-0.2172, -0.0432, 3.579), (-0.2215, 0.0, 3.044), (-0.2215, 0.0, 3.579), (-0.2172, 0.0432, 3.044), (-0.2172, 0.0432, 3.579), (-0.2046, 0.08475, 3.044), (-0.2046, 0.08475, 3.579), (-0.1841, 0.123, 3.044), (-0.1841, 0.123, 3.579), (-0.1566, 0.1566, 3.044), (-0.1566, 0.1566, 3.579), (-0.123, 0.1841, 3.044), (-0.123, 0.1841, 3.579), (-0.08475, 0.2046, 3.044), (-0.08475, 0.2046, 3.579), (-0.0432, 0.2172, 3.044), (-0.0432, 0.2172, 3.579)], [], [(0, 1, 3, 2), (2, 3, 5, 4), (4, 5, 7, 6), (6, 7, 9, 8), (8, 9, 11, 10), (10, 11, 13, 12), (12, 13, 15, 14), (14, 15, 17, 16), (16, 17, 19, 18), (18, 19, 21, 20), (20, 21, 23, 22), (22, 23, 25, 24), (24, 25, 27, 26), (26, 27, 29, 28), (28, 29, 31, 30), (30, 31, 33, 32), (32, 33, 35, 34), (34, 35, 37, 36), (36, 37, 39, 38), (38, 39, 41, 40), (40, 41, 43, 42), (42, 43, 45, 44), (44, 45, 47, 46), (46, 47, 49, 48), (48, 49, 51, 50), (50, 51, 53, 52), (52, 53, 55, 54), (54, 55, 57, 56), (56, 57, 59, 58), (58, 59, 61, 60), (3, 1, 63, 61, 59, 57, 55, 53, 51, 49, 47, 45, 43, 41, 39, 37, 35, 33, 31, 29, 27, 25, 23, 21, 19, 17, 15, 13, 11, 9, 7, 5), (60, 61, 63, 62), (62, 63, 1, 0), (0, 2, 4, 6, 8, 10, 12, 14, 16, 18, 20, 22, 24, 26, 28, 30, 32, 34, 36, 38, 40, 42, 44, 46, 48, 50, 52, 54, 56, 58, 60, 62)])
me_cylinder_004.polygons.foreach_set('use_smooth', [True] * 34)
_uv = me_cylinder_004.uv_layers.new(name='UVMap')
_uv.uv.foreach_set('vector', [1.0, 0.5, 1.0, 1.0, 0.9688, 1.0, 0.9688, 0.5, 0.9688, 0.5, 0.9688, 1.0, 0.9375, 1.0, 0.9375, 0.5, 0.9375, 0.5, 0.9375, 1.0, 0.9062, 1.0, 0.9062, 0.5, 0.9062, 0.5, 0.9062, 1.0, 0.875, 1.0, 0.875, 0.5, 0.875, 0.5, 0.875, 1.0, 0.8438, 1.0, 0.8438, 0.5, 0.8438, 0.5, 0.8438, 1.0, 0.8125, 1.0, 0.8125, 0.5, 0.8125, 0.5, 0.8125, 1.0, 0.7812, 1.0, 0.7812, 0.5, 0.7812, 0.5, 0.7812, 1.0, 0.75, 1.0, 0.75, 0.5, 0.75, 0.5, 0.75, 1.0, 0.7188, 1.0, 0.7188, 0.5, 0.7188, 0.5, 0.7188, 1.0, 0.6875, 1.0, 0.6875, 0.5, 0.6875, 0.5, 0.6875, 1.0, 0.6562, 1.0, 0.6562, 0.5, 0.6562, 0.5, 0.6562, 1.0, 0.625, 1.0, 0.625, 0.5, 0.625, 0.5, 0.625, 1.0, 0.5938, 1.0, 0.5938, 0.5, 0.5938, 0.5, 0.5938, 1.0, 0.5625, 1.0, 0.5625, 0.5, 0.5625, 0.5, 0.5625, 1.0, 0.5312, 1.0, 0.5312, 0.5, 0.5312, 0.5, 0.5312, 1.0, 0.5, 1.0, 0.5, 0.5, 0.5, 0.5, 0.5, 1.0, 0.4688, 1.0, 0.4688, 0.5, 0.4688, 0.5, 0.4688, 1.0, 0.4375, 1.0, 0.4375, 0.5, 0.4375, 0.5, 0.4375, 1.0, 0.4062, 1.0, 0.4062, 0.5, 0.4062, 0.5, 0.4062, 1.0, 0.375, 1.0, 0.375, 0.5, 0.375, 0.5, 0.375, 1.0, 0.3438, 1.0, 0.3438, 0.5, 0.3438, 0.5, 0.3438, 1.0, 0.3125, 1.0, 0.3125, 0.5, 0.3125, 0.5, 0.3125, 1.0, 0.2812, 1.0, 0.2812, 0.5, 0.2812, 0.5, 0.2812, 1.0, 0.25, 1.0, 0.25, 0.5, 0.25, 0.5, 0.25, 1.0, 0.2188, 1.0, 0.2188, 0.5, 0.2188, 0.5, 0.2188, 1.0, 0.1875, 1.0, 0.1875, 0.5, 0.1875, 0.5, 0.1875, 1.0, 0.1562, 1.0, 0.1562, 0.5, 0.1562, 0.5, 0.1562, 1.0, 0.125, 1.0, 0.125, 0.5, 0.125, 0.5, 0.125, 1.0, 0.09375, 1.0, 0.09375, 0.5, 0.09375, 0.5, 0.09375, 1.0, 0.0625, 1.0, 0.0625, 0.5, 0.2968, 0.4854, 0.25, 0.49, 0.2032, 0.4854, 0.1582, 0.4717, 0.1167, 0.4496, 0.08029, 0.4197, 0.05045, 0.3833, 0.02827, 0.3418, 0.01461, 0.2968, 0.01, 0.25, 0.01461, 0.2032, 0.02827, 0.1582, 0.05045, 0.1167, 0.08029, 0.08029, 0.1167, 0.05045, 0.1582, 0.02827, 0.2032, 0.01461, 0.25, 0.01, 0.2968, 0.01461, 0.3418, 0.02827, 0.3833, 0.05045, 0.4197, 0.08029, 0.4496, 0.1167, 0.4717, 0.1582, 0.4854, 0.2032, 0.49, 0.25, 0.4854, 0.2968, 0.4717, 0.3418, 0.4496, 0.3833, 0.4197, 0.4197, 0.3833, 0.4496, 0.3418, 0.4717, 0.0625, 0.5, 0.0625, 1.0, 0.03125, 1.0, 0.03125, 0.5, 0.03125, 0.5, 0.03125, 1.0, 0.0, 1.0, 0.0, 0.5, 0.75, 0.49, 0.7968, 0.4854, 0.8418, 0.4717, 0.8833, 0.4496, 0.9197, 0.4197, 0.9496, 0.3833, 0.9717, 0.3418, 0.9854, 0.2968, 0.99, 0.25, 0.9854, 0.2032, 0.9717, 0.1582, 0.9496, 0.1167, 0.9197, 0.08029, 0.8833, 0.05045, 0.8418, 0.02827, 0.7968, 0.01461, 0.75, 0.01, 0.7032, 0.01461, 0.6582, 0.02827, 0.6167, 0.05045, 0.5803, 0.08029, 0.5504, 0.1167, 0.5283, 0.1582, 0.5146, 0.2032, 0.51, 0.25, 0.5146, 0.2968, 0.5283, 0.3418, 0.5504, 0.3833, 0.5803, 0.4197, 0.6167, 0.4496, 0.6582, 0.4717, 0.7032, 0.4854])
me_cylinder_004.materials.append(mat_light)
me_cylinder_004.update()
me_cone_001 = bpy.data.meshes.new('Cone.001')
me_cone_001.from_pydata([(0.0, 1.0, -1.0), (0.1951, 0.9808, -1.0), (0.3827, 0.9239, -1.0), (0.5556, 0.8315, -1.0), (0.7071, 0.7071, -1.0), (0.8315, 0.5556, -1.0), (0.9239, 0.3827, -1.0), (0.9808, 0.1951, -1.0), (1.0, 0.0, -1.0), (0.9808, -0.1951, -1.0), (0.9239, -0.3827, -1.0), (0.8315, -0.5556, -1.0), (0.7071, -0.7071, -1.0), (0.5556, -0.8315, -1.0), (0.3827, -0.9239, -1.0), (0.1951, -0.9808, -1.0), (0.0, -1.0, -1.0), (-0.1951, -0.9808, -1.0), (-0.3827, -0.9239, -1.0), (-0.5556, -0.8315, -1.0), (-0.7071, -0.7071, -1.0), (-0.8315, -0.5556, -1.0), (-0.9239, -0.3827, -1.0), (-0.9808, -0.1951, -1.0), (-1.0, 0.0, -1.0), (-0.9808, 0.1951, -1.0), (-0.9239, 0.3827, -1.0), (-0.8315, 0.5556, -1.0), (-0.7071, 0.7071, -1.0), (-0.5556, 0.8315, -1.0), (-0.3827, 0.9239, -1.0), (-0.1951, 0.9808, -1.0), (0.0, 0.0, 1.0)], [], [(0, 32, 1), (1, 32, 2), (2, 32, 3), (3, 32, 4), (4, 32, 5), (5, 32, 6), (6, 32, 7), (7, 32, 8), (8, 32, 9), (9, 32, 10), (10, 32, 11), (11, 32, 12), (12, 32, 13), (13, 32, 14), (14, 32, 15), (15, 32, 16), (16, 32, 17), (17, 32, 18), (18, 32, 19), (19, 32, 20), (20, 32, 21), (21, 32, 22), (22, 32, 23), (23, 32, 24), (24, 32, 25), (25, 32, 26), (26, 32, 27), (27, 32, 28), (28, 32, 29), (29, 32, 30), (0, 1, 2, 3, 4, 5, 6, 7, 8, 9, 10, 11, 12, 13, 14, 15, 16, 17, 18, 19, 20, 21, 22, 23, 24, 25, 26, 27, 28, 29, 30, 31), (30, 32, 31), (31, 32, 0)])
me_cone_001.polygons.foreach_set('use_smooth', [True] * 33)
_uv = me_cone_001.uv_layers.new(name='UVMap')
_uv.uv.foreach_set('vector', [0.4936, 0.8753, 0.4936, 0.7338, 0.5212, 0.8726, 0.5212, 0.8726, 0.4936, 0.7338, 0.5477, 0.8646, 0.5477, 0.8646, 0.4936, 0.7338, 0.5722, 0.8515, 0.5722, 0.8515, 0.4936, 0.7338, 0.5937, 0.8339, 0.5937, 0.8339, 0.4936, 0.7338, 0.6113, 0.8124, 0.6113, 0.8124, 0.4936, 0.7338, 0.6243, 0.788, 0.6243, 0.788, 0.4936, 0.7338, 0.6324, 0.7614, 0.6324, 0.7614, 0.4936, 0.7338, 0.6351, 0.7338, 0.6351, 0.7338, 0.4936, 0.7338, 0.6324, 0.7062, 0.6324, 0.7062, 0.4936, 0.7338, 0.6243, 0.6796, 0.6243, 0.6796, 0.4936, 0.7338, 0.6113, 0.6552, 0.6113, 0.6552, 0.4936, 0.7338, 0.5937, 0.6337, 0.5937, 0.6337, 0.4936, 0.7338, 0.5722, 0.6161, 0.5722, 0.6161, 0.4936, 0.7338, 0.5477, 0.603, 0.5477, 0.603, 0.4936, 0.7338, 0.5212, 0.595, 0.5212, 0.595, 0.4936, 0.7338, 0.4936, 0.5923, 0.4936, 0.5923, 0.4936, 0.7338, 0.466, 0.595, 0.466, 0.595, 0.4936, 0.7338, 0.4394, 0.603, 0.4394, 0.603, 0.4936, 0.7338, 0.415, 0.6161, 0.415, 0.6161, 0.4936, 0.7338, 0.3935, 0.6337, 0.3935, 0.6337, 0.4936, 0.7338, 0.3759, 0.6552, 0.3759, 0.6552, 0.4936, 0.7338, 0.3628, 0.6796, 0.3628, 0.6796, 0.4936, 0.7338, 0.3548, 0.7062, 0.3548, 0.7062, 0.4936, 0.7338, 0.352, 0.7338, 0.352, 0.7338, 0.4936, 0.7338, 0.3548, 0.7614, 0.3548, 0.7614, 0.4936, 0.7338, 0.3628, 0.788, 0.3628, 0.788, 0.4936, 0.7338, 0.3759, 0.8124, 0.3759, 0.8124, 0.4936, 0.7338, 0.3935, 0.8339, 0.3935, 0.8339, 0.4936, 0.7338, 0.415, 0.8515, 0.415, 0.8515, 0.4936, 0.7338, 0.4394, 0.8646, 0.75, 0.49, 0.7968, 0.4854, 0.8418, 0.4717, 0.8833, 0.4496, 0.9197, 0.4197, 0.9496, 0.3833, 0.9717, 0.3418, 0.9854, 0.2968, 0.99, 0.25, 0.9854, 0.2032, 0.9717, 0.1582, 0.9496, 0.1167, 0.9197, 0.08029, 0.8833, 0.05045, 0.8418, 0.02827, 0.7968, 0.01461, 0.75, 0.01, 0.7032, 0.01461, 0.6582, 0.02827, 0.6167, 0.05045, 0.5803, 0.08029, 0.5504, 0.1167, 0.5283, 0.1582, 0.5146, 0.2032, 0.51, 0.25, 0.5146, 0.2968, 0.5283, 0.3418, 0.5504, 0.3833, 0.5803, 0.4197, 0.6167, 0.4496, 0.6582, 0.4717, 0.7032, 0.4854, 0.4394, 0.8646, 0.4936, 0.7338, 0.466, 0.8726, 0.466, 0.8726, 0.4936, 0.7338, 0.4936, 0.8753])
me_cone_001.materials.append(mat_material_001)
me_cone_001.update()

# ---- objects
ob_light = bpy.data.objects.new('Light', light_light)
ob_camera = bpy.data.objects.new('Camera', cam_camera)
ob_cylinder = bpy.data.objects.new('Cylinder', me_cylinder)
ob_cylinder_001 = bpy.data.objects.new('Cylinder.001', me_cylinder_001)
ob_cylinder_002 = bpy.data.objects.new('Cylinder.002', me_cylinder_002)
ob_cylinder_003 = bpy.data.objects.new('Cylinder.003', me_cylinder_003)
ob_cylinder_004 = bpy.data.objects.new('Cylinder.004', me_cylinder_004)
ob_cone = bpy.data.objects.new('Cone', me_cone_001)

# ---- transforms, parenting, visibility, modifiers, constraints
ob_light.location = (0.0, 0.0, 0.0)
ob_light.delta_location = (4.064, 0.8637, 5.795)
ob_light.delta_rotation_euler = (0.6503, 0.05522, 1.866)
ob_light.delta_scale = (0.9524, 0.9524, 0.9524)
ob_light.lock_rotations_4d = False
ob_light.empty_display_type = 'ARROWS'
ob_light.color = (0.0, 0.0, 0.0, 0.0)
ob_light.lineart.crease_threshold = 0.0
ob_camera.location = (0.0, 0.0, 0.0)
ob_camera.delta_location = (7.19, -6.69, 4.895)
ob_camera.delta_rotation_euler = (1.109, -0.0, 0.8149)
ob_camera.delta_scale = (0.9524, 0.9524, 0.9524)
ob_camera.lock_rotations_4d = False
ob_camera.empty_display_type = 'ARROWS'
ob_camera.color = (0.0, 0.0, 0.0, 0.0)
ob_camera.display_type = 'WIRE'
ob_camera.lineart.crease_threshold = 0.0
ob_cylinder.location = (0.0, 0.0, 0.0)
ob_cylinder.delta_scale = (1.0, 1.0, 0.4)
ob_cylinder_001.location = (0.0, 0.0, 0.0)
ob_cylinder_002.location = (0.0, 0.0, 0.0)
ob_cylinder_003.location = (0.0, 0.0, 0.0)
ob_cylinder_004.location = (0.0, 0.0, 0.0)
ob_cone.location = (0.0, 0.0, 3.86)
ob_cone.scale = (0.2855, 0.2855, 0.2855)

# ---- collection membership
col_collection.objects.link(ob_light)
col_collection.objects.link(ob_camera)
col_collection.objects.link(ob_cylinder)
col_collection.objects.link(ob_cylinder_001)
col_collection.objects.link(ob_cylinder_002)
col_collection.objects.link(ob_cylinder_003)
col_collection.objects.link(ob_cylinder_004)
col_collection.objects.link(ob_cone)

# ---- scene / render settings (as saved in the file)
scene.camera = ob_camera
scene.frame_start = 1; scene.frame_end = 250; scene.frame_set(0)
scene.render.engine = 'BLENDER_EEVEE_NEXT'
scene.cycles.sampling_pattern = 'TABULATED_SOBOL'
scene.cycles.use_light_tree = False
scene.eevee.use_gtao = True
scene.view_settings.view_transform = 'Filmic'
bpy.context.view_layer.update()
